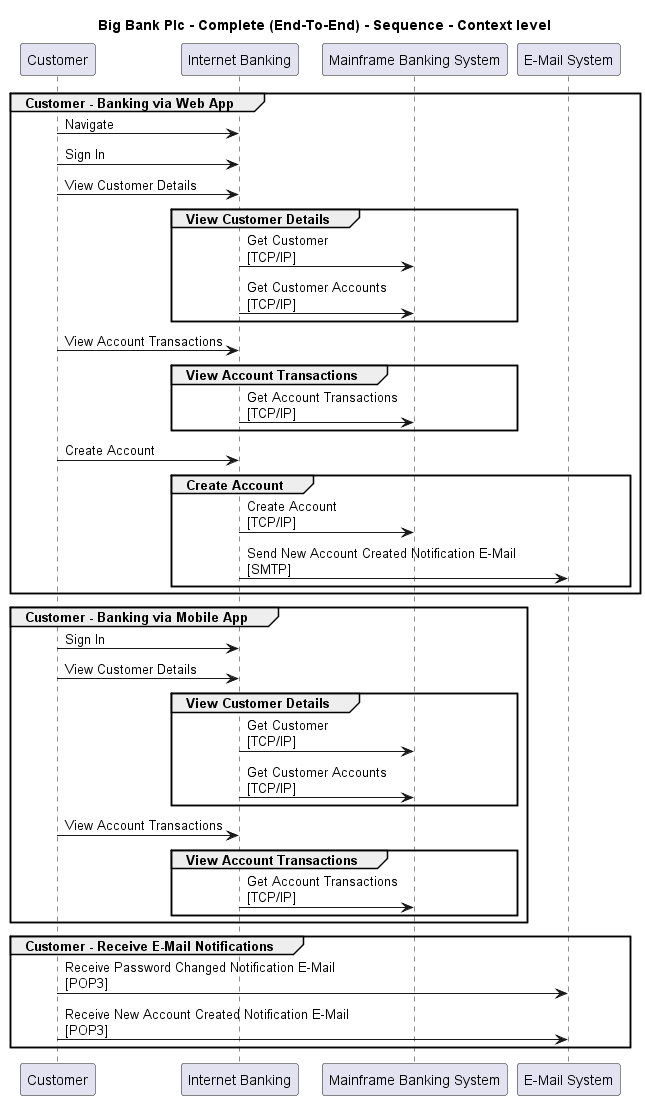

The diagram above was rendered by PlantUML. Its source (embedded in the PNG):
@startuml

title Big Bank Plc - Complete (End-To-End) - Sequence - Context level

participant "Customer" as BigBankPlc.Actors.Customer
participant "Internet Banking" as BigBankPlc.SoftwareSystems.InternetBanking
participant "Mainframe Banking System" as BigBankPlc.SoftwareSystems.MainframeBankingSystem
participant "E-Mail System" as BigBankPlc.SoftwareSystems.EMailSystem

group Customer - Banking via Web App
BigBankPlc.Actors.Customer -> BigBankPlc.SoftwareSystems.InternetBanking : Navigate
BigBankPlc.Actors.Customer -> BigBankPlc.SoftwareSystems.InternetBanking : Sign In
BigBankPlc.Actors.Customer -> BigBankPlc.SoftwareSystems.InternetBanking : View Customer Details
group View Customer Details
BigBankPlc.SoftwareSystems.InternetBanking -> BigBankPlc.SoftwareSystems.MainframeBankingSystem : Get Customer\n[TCP/IP]
BigBankPlc.SoftwareSystems.InternetBanking -> BigBankPlc.SoftwareSystems.MainframeBankingSystem : Get Customer Accounts\n[TCP/IP]
end
BigBankPlc.Actors.Customer -> BigBankPlc.SoftwareSystems.InternetBanking : View Account Transactions
group View Account Transactions
BigBankPlc.SoftwareSystems.InternetBanking -> BigBankPlc.SoftwareSystems.MainframeBankingSystem : Get Account Transactions\n[TCP/IP]
end
BigBankPlc.Actors.Customer -> BigBankPlc.SoftwareSystems.InternetBanking : Create Account
group Create Account
BigBankPlc.SoftwareSystems.InternetBanking -> BigBankPlc.SoftwareSystems.MainframeBankingSystem : Create Account\n[TCP/IP]
BigBankPlc.SoftwareSystems.InternetBanking -> BigBankPlc.SoftwareSystems.EMailSystem : Send New Account Created Notification E-Mail\n[SMTP]
end
end
group Customer - Banking via Mobile App
BigBankPlc.Actors.Customer -> BigBankPlc.SoftwareSystems.InternetBanking : Sign In
BigBankPlc.Actors.Customer -> BigBankPlc.SoftwareSystems.InternetBanking : View Customer Details
group View Customer Details
BigBankPlc.SoftwareSystems.InternetBanking -> BigBankPlc.SoftwareSystems.MainframeBankingSystem : Get Customer\n[TCP/IP]
BigBankPlc.SoftwareSystems.InternetBanking -> BigBankPlc.SoftwareSystems.MainframeBankingSystem : Get Customer Accounts\n[TCP/IP]
end
BigBankPlc.Actors.Customer -> BigBankPlc.SoftwareSystems.InternetBanking : View Account Transactions
group View Account Transactions
BigBankPlc.SoftwareSystems.InternetBanking -> BigBankPlc.SoftwareSystems.MainframeBankingSystem : Get Account Transactions\n[TCP/IP]
end
end
group Customer - Receive E-Mail Notifications
BigBankPlc.Actors.Customer -> BigBankPlc.SoftwareSystems.EMailSystem : Receive Password Changed Notification E-Mail\n[POP3]
BigBankPlc.Actors.Customer -> BigBankPlc.SoftwareSystems.EMailSystem : Receive New Account Created Notification E-Mail\n[POP3]
end


@enduml